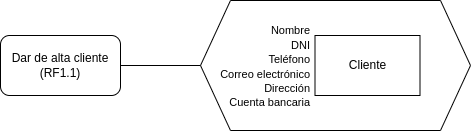

The diagram above was exported from draw.io. Its source (the exported page's mxGraphModel, read from the mxfile embedded in the PNG):
<mxGraphModel dx="1146" dy="620" grid="1" gridSize="10" guides="1" tooltips="1" connect="1" arrows="1" fold="1" page="1" pageScale="1" pageWidth="827" pageHeight="1169" math="0" shadow="0">
  <root>
    <mxCell id="0" />
    <mxCell id="1" parent="0" />
    <mxCell id="iO_-YVehadF-31vCDSBg-1" value="Dar de alta cliente&lt;br&gt;(RF1.1)" style="rounded=1;whiteSpace=wrap;html=1;" parent="1" vertex="1">
      <mxGeometry x="70" y="100" width="120" height="60" as="geometry" />
    </mxCell>
    <mxCell id="iO_-YVehadF-31vCDSBg-3" value="" style="verticalLabelPosition=bottom;verticalAlign=top;html=1;shape=hexagon;perimeter=hexagonPerimeter2;arcSize=6;size=0.1111111111111111;" parent="1" vertex="1">
      <mxGeometry x="270" y="65" width="270" height="130" as="geometry" />
    </mxCell>
    <mxCell id="iO_-YVehadF-31vCDSBg-4" value="Cliente" style="rounded=0;whiteSpace=wrap;html=1;" parent="1" vertex="1">
      <mxGeometry x="384.5" y="100" width="105" height="60" as="geometry" />
    </mxCell>
    <mxCell id="iO_-YVehadF-31vCDSBg-5" value="" style="endArrow=none;html=1;rounded=0;entryX=0;entryY=0.5;entryDx=0;entryDy=0;exitX=1;exitY=0.5;exitDx=0;exitDy=0;" parent="1" source="iO_-YVehadF-31vCDSBg-1" target="iO_-YVehadF-31vCDSBg-3" edge="1">
      <mxGeometry width="50" height="50" relative="1" as="geometry">
        <mxPoint x="310" y="300" as="sourcePoint" />
        <mxPoint x="360" y="250" as="targetPoint" />
      </mxGeometry>
    </mxCell>
    <mxCell id="vYGt_gN0Xx9xvdccQPwN-7" value="&lt;font style=&quot;font-size: 11px;&quot;&gt;Nombre&lt;br&gt;DNI&lt;br&gt;Teléfono&lt;br&gt;Correo electrónico&lt;br&gt;Dirección&lt;br&gt;Cuenta bancaria&lt;/font&gt;" style="text;html=1;align=right;verticalAlign=middle;resizable=0;points=[];autosize=1;strokeColor=none;fillColor=none;" parent="1" vertex="1">
      <mxGeometry x="270.5" y="81" width="110" height="100" as="geometry" />
    </mxCell>
  </root>
</mxGraphModel>